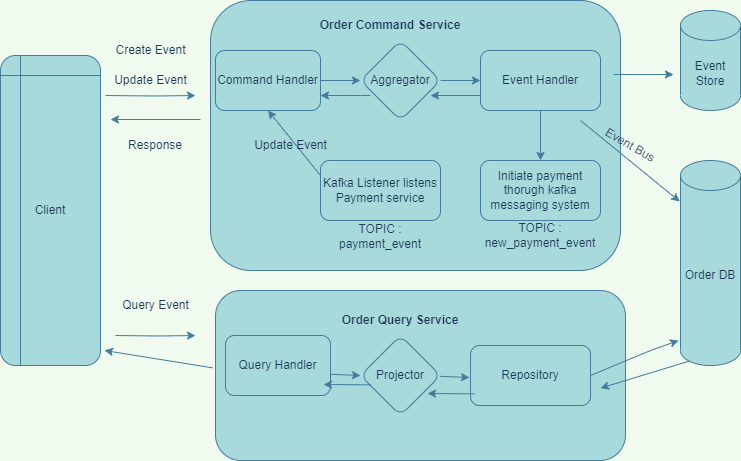

The diagram above was exported from draw.io. Its source (the exported page's mxGraphModel, read from the mxfile embedded in the PNG):
<mxGraphModel dx="1038" dy="539" grid="1" gridSize="10" guides="1" tooltips="1" connect="1" arrows="1" fold="1" page="1" pageScale="1" pageWidth="850" pageHeight="1100" background="#F1FAEE" math="0" shadow="0">
  <root>
    <mxCell id="0" />
    <mxCell id="1" parent="0" />
    <mxCell id="kVyS-LtF-xuFv85oYqwX-21" value="Client" style="shape=internalStorage;whiteSpace=wrap;html=1;backgroundOutline=1;fillColor=#A8DADC;rounded=1;strokeColor=#457B9D;fontColor=#1D3557;" vertex="1" parent="1">
      <mxGeometry x="10" y="85" width="100" height="310" as="geometry" />
    </mxCell>
    <mxCell id="kVyS-LtF-xuFv85oYqwX-24" value="&lt;div style=&quot;&quot;&gt;&lt;br&gt;&lt;/div&gt;" style="rounded=1;whiteSpace=wrap;html=1;fillColor=#A8DADC;align=right;strokeColor=#457B9D;fontColor=#1D3557;" vertex="1" parent="1">
      <mxGeometry x="220" y="30" width="410" height="270" as="geometry" />
    </mxCell>
    <mxCell id="kVyS-LtF-xuFv85oYqwX-26" value="" style="endArrow=classic;html=1;rounded=1;labelBackgroundColor=#F1FAEE;strokeColor=#457B9D;fontColor=#1D3557;" edge="1" parent="1">
      <mxGeometry width="50" height="50" relative="1" as="geometry">
        <mxPoint x="115" y="125" as="sourcePoint" />
        <mxPoint x="205" y="125" as="targetPoint" />
        <Array as="points">
          <mxPoint x="165" y="125.5" />
        </Array>
      </mxGeometry>
    </mxCell>
    <mxCell id="kVyS-LtF-xuFv85oYqwX-27" value="Create Event" style="text;html=1;align=center;verticalAlign=middle;resizable=0;points=[];autosize=1;strokeColor=none;fillColor=none;rounded=1;fontColor=#1D3557;" vertex="1" parent="1">
      <mxGeometry x="115" y="65" width="90" height="30" as="geometry" />
    </mxCell>
    <mxCell id="kVyS-LtF-xuFv85oYqwX-28" value="Update Event" style="text;html=1;align=center;verticalAlign=middle;resizable=0;points=[];autosize=1;strokeColor=none;fillColor=none;rounded=1;fontColor=#1D3557;" vertex="1" parent="1">
      <mxGeometry x="110" y="95" width="100" height="30" as="geometry" />
    </mxCell>
    <mxCell id="kVyS-LtF-xuFv85oYqwX-29" value="" style="endArrow=classic;html=1;rounded=1;labelBackgroundColor=#F1FAEE;strokeColor=#457B9D;fontColor=#1D3557;" edge="1" parent="1">
      <mxGeometry width="50" height="50" relative="1" as="geometry">
        <mxPoint x="125" y="365" as="sourcePoint" />
        <mxPoint x="205" y="365" as="targetPoint" />
        <Array as="points">
          <mxPoint x="169" y="365.5" />
        </Array>
      </mxGeometry>
    </mxCell>
    <mxCell id="kVyS-LtF-xuFv85oYqwX-30" value="Query Event" style="text;html=1;align=center;verticalAlign=middle;resizable=0;points=[];autosize=1;strokeColor=none;fillColor=none;rounded=1;fontColor=#1D3557;" vertex="1" parent="1">
      <mxGeometry x="120" y="320" width="90" height="30" as="geometry" />
    </mxCell>
    <mxCell id="kVyS-LtF-xuFv85oYqwX-38" value="" style="edgeStyle=none;rounded=1;orthogonalLoop=1;jettySize=auto;html=1;labelBackgroundColor=#F1FAEE;strokeColor=#457B9D;fontColor=#1D3557;" edge="1" parent="1" source="kVyS-LtF-xuFv85oYqwX-34" target="kVyS-LtF-xuFv85oYqwX-37">
      <mxGeometry relative="1" as="geometry" />
    </mxCell>
    <mxCell id="kVyS-LtF-xuFv85oYqwX-34" value="Command Handler" style="rounded=1;whiteSpace=wrap;html=1;fillColor=#A8DADC;strokeColor=#457B9D;fontColor=#1D3557;" vertex="1" parent="1">
      <mxGeometry x="225" y="80" width="105" height="60" as="geometry" />
    </mxCell>
    <mxCell id="kVyS-LtF-xuFv85oYqwX-40" value="" style="edgeStyle=none;rounded=1;orthogonalLoop=1;jettySize=auto;html=1;labelBackgroundColor=#F1FAEE;strokeColor=#457B9D;fontColor=#1D3557;" edge="1" parent="1" source="kVyS-LtF-xuFv85oYqwX-37" target="kVyS-LtF-xuFv85oYqwX-39">
      <mxGeometry relative="1" as="geometry" />
    </mxCell>
    <mxCell id="kVyS-LtF-xuFv85oYqwX-37" value="Aggregator" style="rhombus;whiteSpace=wrap;html=1;fillColor=#A8DADC;rounded=1;strokeColor=#457B9D;fontColor=#1D3557;" vertex="1" parent="1">
      <mxGeometry x="370" y="70" width="80" height="80" as="geometry" />
    </mxCell>
    <mxCell id="kVyS-LtF-xuFv85oYqwX-55" value="" style="edgeStyle=none;rounded=1;orthogonalLoop=1;jettySize=auto;html=1;labelBackgroundColor=#F1FAEE;strokeColor=#457B9D;fontColor=#1D3557;" edge="1" parent="1" source="kVyS-LtF-xuFv85oYqwX-39" target="kVyS-LtF-xuFv85oYqwX-54">
      <mxGeometry relative="1" as="geometry" />
    </mxCell>
    <mxCell id="kVyS-LtF-xuFv85oYqwX-39" value="Event Handler" style="whiteSpace=wrap;html=1;fillColor=#A8DADC;rounded=1;strokeColor=#457B9D;fontColor=#1D3557;" vertex="1" parent="1">
      <mxGeometry x="490" y="80" width="120" height="60" as="geometry" />
    </mxCell>
    <mxCell id="kVyS-LtF-xuFv85oYqwX-41" value="Event Store" style="shape=cylinder3;whiteSpace=wrap;html=1;boundedLbl=1;backgroundOutline=1;size=15;fillColor=#A8DADC;rounded=1;strokeColor=#457B9D;fontColor=#1D3557;" vertex="1" parent="1">
      <mxGeometry x="690" y="40" width="60" height="100" as="geometry" />
    </mxCell>
    <mxCell id="kVyS-LtF-xuFv85oYqwX-42" value="Order DB" style="shape=cylinder3;whiteSpace=wrap;html=1;boundedLbl=1;backgroundOutline=1;size=15;fillColor=#A8DADC;rounded=1;strokeColor=#457B9D;fontColor=#1D3557;" vertex="1" parent="1">
      <mxGeometry x="690" y="190" width="60" height="205" as="geometry" />
    </mxCell>
    <mxCell id="kVyS-LtF-xuFv85oYqwX-43" value="" style="endArrow=classic;html=1;rounded=1;labelBackgroundColor=#F1FAEE;strokeColor=#457B9D;fontColor=#1D3557;" edge="1" parent="1">
      <mxGeometry width="50" height="50" relative="1" as="geometry">
        <mxPoint x="623" y="104" as="sourcePoint" />
        <mxPoint x="683" y="104" as="targetPoint" />
        <Array as="points">
          <mxPoint x="653" y="104" />
        </Array>
      </mxGeometry>
    </mxCell>
    <mxCell id="kVyS-LtF-xuFv85oYqwX-49" value="" style="endArrow=classic;html=1;rounded=1;entryX=-0.013;entryY=0.2;entryDx=0;entryDy=0;entryPerimeter=0;labelBackgroundColor=#F1FAEE;strokeColor=#457B9D;fontColor=#1D3557;" edge="1" parent="1" target="kVyS-LtF-xuFv85oYqwX-42">
      <mxGeometry width="50" height="50" relative="1" as="geometry">
        <mxPoint x="590" y="150" as="sourcePoint" />
        <mxPoint x="660" y="150" as="targetPoint" />
      </mxGeometry>
    </mxCell>
    <mxCell id="kVyS-LtF-xuFv85oYqwX-50" value="&lt;b&gt;Order Command Service&lt;/b&gt;" style="text;html=1;strokeColor=none;fillColor=none;align=center;verticalAlign=middle;whiteSpace=wrap;rounded=1;fontColor=#1D3557;" vertex="1" parent="1">
      <mxGeometry x="320" y="40" width="160" height="30" as="geometry" />
    </mxCell>
    <mxCell id="kVyS-LtF-xuFv85oYqwX-52" value="Event Bus" style="text;html=1;strokeColor=none;fillColor=none;align=center;verticalAlign=middle;whiteSpace=wrap;rounded=1;rotation=30;fontColor=#1D3557;" vertex="1" parent="1">
      <mxGeometry x="610" y="160" width="60" height="30" as="geometry" />
    </mxCell>
    <mxCell id="kVyS-LtF-xuFv85oYqwX-54" value="Initiate payment thorugh kafka messaging system" style="whiteSpace=wrap;html=1;fillColor=#A8DADC;rounded=1;strokeColor=#457B9D;fontColor=#1D3557;" vertex="1" parent="1">
      <mxGeometry x="490" y="190" width="120" height="60" as="geometry" />
    </mxCell>
    <mxCell id="kVyS-LtF-xuFv85oYqwX-57" value="Kafka Listener listens Payment service" style="whiteSpace=wrap;html=1;fillColor=#A8DADC;rounded=1;strokeColor=#457B9D;fontColor=#1D3557;" vertex="1" parent="1">
      <mxGeometry x="330" y="190" width="120" height="60" as="geometry" />
    </mxCell>
    <mxCell id="kVyS-LtF-xuFv85oYqwX-61" value="TOPIC : new_payment_event" style="text;html=1;strokeColor=none;fillColor=none;align=center;verticalAlign=middle;whiteSpace=wrap;rounded=1;fontColor=#1D3557;" vertex="1" parent="1">
      <mxGeometry x="515" y="250" width="70" height="30" as="geometry" />
    </mxCell>
    <mxCell id="kVyS-LtF-xuFv85oYqwX-62" value="TOPIC : payment_event" style="text;html=1;strokeColor=none;fillColor=none;align=center;verticalAlign=middle;whiteSpace=wrap;rounded=1;fontColor=#1D3557;" vertex="1" parent="1">
      <mxGeometry x="355" y="251" width="70" height="30" as="geometry" />
    </mxCell>
    <mxCell id="kVyS-LtF-xuFv85oYqwX-63" value="" style="endArrow=classic;html=1;rounded=1;exitX=0;exitY=0.25;exitDx=0;exitDy=0;entryX=0.5;entryY=1;entryDx=0;entryDy=0;labelBackgroundColor=#F1FAEE;strokeColor=#457B9D;fontColor=#1D3557;" edge="1" parent="1" source="kVyS-LtF-xuFv85oYqwX-57" target="kVyS-LtF-xuFv85oYqwX-34">
      <mxGeometry width="50" height="50" relative="1" as="geometry">
        <mxPoint x="240" y="240" as="sourcePoint" />
        <mxPoint x="290" y="190" as="targetPoint" />
      </mxGeometry>
    </mxCell>
    <mxCell id="kVyS-LtF-xuFv85oYqwX-64" value="Update Event" style="text;html=1;align=center;verticalAlign=middle;resizable=0;points=[];autosize=1;strokeColor=none;fillColor=none;rounded=1;fontColor=#1D3557;" vertex="1" parent="1">
      <mxGeometry x="250" y="160" width="100" height="30" as="geometry" />
    </mxCell>
    <mxCell id="kVyS-LtF-xuFv85oYqwX-65" value="" style="endArrow=classic;html=1;rounded=1;labelBackgroundColor=#F1FAEE;strokeColor=#457B9D;fontColor=#1D3557;" edge="1" parent="1">
      <mxGeometry width="50" height="50" relative="1" as="geometry">
        <mxPoint x="210" y="149" as="sourcePoint" />
        <mxPoint x="120" y="149" as="targetPoint" />
      </mxGeometry>
    </mxCell>
    <mxCell id="kVyS-LtF-xuFv85oYqwX-66" value="" style="endArrow=classic;html=1;rounded=1;labelBackgroundColor=#F1FAEE;strokeColor=#457B9D;fontColor=#1D3557;" edge="1" parent="1">
      <mxGeometry width="50" height="50" relative="1" as="geometry">
        <mxPoint x="380" y="125" as="sourcePoint" />
        <mxPoint x="330" y="125" as="targetPoint" />
        <Array as="points">
          <mxPoint x="360" y="125" />
        </Array>
      </mxGeometry>
    </mxCell>
    <mxCell id="kVyS-LtF-xuFv85oYqwX-67" value="" style="endArrow=classic;html=1;rounded=1;labelBackgroundColor=#F1FAEE;strokeColor=#457B9D;fontColor=#1D3557;" edge="1" parent="1">
      <mxGeometry width="50" height="50" relative="1" as="geometry">
        <mxPoint x="490" y="125" as="sourcePoint" />
        <mxPoint x="440" y="125" as="targetPoint" />
      </mxGeometry>
    </mxCell>
    <mxCell id="kVyS-LtF-xuFv85oYqwX-68" value="Response" style="text;html=1;strokeColor=none;fillColor=none;align=center;verticalAlign=middle;whiteSpace=wrap;rounded=1;fontColor=#1D3557;" vertex="1" parent="1">
      <mxGeometry x="135" y="160" width="60" height="30" as="geometry" />
    </mxCell>
    <mxCell id="kVyS-LtF-xuFv85oYqwX-70" value="" style="rounded=1;whiteSpace=wrap;html=1;fillColor=#A8DADC;strokeColor=#457B9D;fontColor=#1D3557;" vertex="1" parent="1">
      <mxGeometry x="225" y="320" width="410" height="170" as="geometry" />
    </mxCell>
    <mxCell id="kVyS-LtF-xuFv85oYqwX-71" value="&lt;b&gt;Order Query Service&lt;/b&gt;" style="text;html=1;strokeColor=none;fillColor=none;align=center;verticalAlign=middle;whiteSpace=wrap;rounded=1;fontColor=#1D3557;" vertex="1" parent="1">
      <mxGeometry x="340" y="335" width="140" height="30" as="geometry" />
    </mxCell>
    <mxCell id="kVyS-LtF-xuFv85oYqwX-72" value="Query Handler" style="rounded=1;whiteSpace=wrap;html=1;fillColor=#A8DADC;strokeColor=#457B9D;fontColor=#1D3557;" vertex="1" parent="1">
      <mxGeometry x="235" y="365" width="105" height="60" as="geometry" />
    </mxCell>
    <mxCell id="kVyS-LtF-xuFv85oYqwX-73" value="Projector" style="rhombus;whiteSpace=wrap;html=1;fillColor=#A8DADC;rounded=1;strokeColor=#457B9D;fontColor=#1D3557;" vertex="1" parent="1">
      <mxGeometry x="370" y="365" width="80" height="80" as="geometry" />
    </mxCell>
    <mxCell id="kVyS-LtF-xuFv85oYqwX-74" value="" style="endArrow=classic;html=1;rounded=1;exitX=1.004;exitY=0.647;exitDx=0;exitDy=0;exitPerimeter=0;labelBackgroundColor=#F1FAEE;strokeColor=#457B9D;fontColor=#1D3557;" edge="1" parent="1" source="kVyS-LtF-xuFv85oYqwX-72">
      <mxGeometry width="50" height="50" relative="1" as="geometry">
        <mxPoint x="320" y="455" as="sourcePoint" />
        <mxPoint x="370" y="405" as="targetPoint" />
      </mxGeometry>
    </mxCell>
    <mxCell id="kVyS-LtF-xuFv85oYqwX-76" value="Repository" style="whiteSpace=wrap;html=1;fillColor=#A8DADC;rounded=1;strokeColor=#457B9D;fontColor=#1D3557;" vertex="1" parent="1">
      <mxGeometry x="480" y="375" width="120" height="60" as="geometry" />
    </mxCell>
    <mxCell id="kVyS-LtF-xuFv85oYqwX-77" value="" style="endArrow=classic;html=1;rounded=1;exitX=1.004;exitY=0.647;exitDx=0;exitDy=0;exitPerimeter=0;labelBackgroundColor=#F1FAEE;strokeColor=#457B9D;fontColor=#1D3557;" edge="1" parent="1">
      <mxGeometry width="50" height="50" relative="1" as="geometry">
        <mxPoint x="449.4200000000001" y="405.82000000000005" as="sourcePoint" />
        <mxPoint x="479" y="407" as="targetPoint" />
      </mxGeometry>
    </mxCell>
    <mxCell id="kVyS-LtF-xuFv85oYqwX-78" value="" style="endArrow=classic;html=1;rounded=1;exitX=1;exitY=0.5;exitDx=0;exitDy=0;labelBackgroundColor=#F1FAEE;strokeColor=#457B9D;fontColor=#1D3557;" edge="1" parent="1" source="kVyS-LtF-xuFv85oYqwX-76">
      <mxGeometry width="50" height="50" relative="1" as="geometry">
        <mxPoint x="608" y="375" as="sourcePoint" />
        <mxPoint x="688" y="370" as="targetPoint" />
        <Array as="points">
          <mxPoint x="660" y="380" />
        </Array>
      </mxGeometry>
    </mxCell>
    <mxCell id="kVyS-LtF-xuFv85oYqwX-81" value="" style="endArrow=classic;html=1;rounded=1;exitX=-0.007;exitY=0.455;exitDx=0;exitDy=0;exitPerimeter=0;labelBackgroundColor=#F1FAEE;strokeColor=#457B9D;fontColor=#1D3557;" edge="1" parent="1" source="kVyS-LtF-xuFv85oYqwX-70">
      <mxGeometry width="50" height="50" relative="1" as="geometry">
        <mxPoint x="70" y="490" as="sourcePoint" />
        <mxPoint x="114" y="380" as="targetPoint" />
        <Array as="points" />
      </mxGeometry>
    </mxCell>
    <mxCell id="kVyS-LtF-xuFv85oYqwX-82" value="" style="endArrow=classic;html=1;rounded=1;exitX=-0.007;exitY=0.455;exitDx=0;exitDy=0;exitPerimeter=0;labelBackgroundColor=#F1FAEE;strokeColor=#457B9D;fontColor=#1D3557;" edge="1" parent="1">
      <mxGeometry width="50" height="50" relative="1" as="geometry">
        <mxPoint x="380.1300000000001" y="414.35" as="sourcePoint" />
        <mxPoint x="333" y="414" as="targetPoint" />
        <Array as="points" />
      </mxGeometry>
    </mxCell>
    <mxCell id="kVyS-LtF-xuFv85oYqwX-83" value="" style="endArrow=classic;html=1;rounded=1;exitX=-0.007;exitY=0.455;exitDx=0;exitDy=0;exitPerimeter=0;labelBackgroundColor=#F1FAEE;strokeColor=#457B9D;fontColor=#1D3557;" edge="1" parent="1">
      <mxGeometry width="50" height="50" relative="1" as="geometry">
        <mxPoint x="484.1300000000001" y="423.35" as="sourcePoint" />
        <mxPoint x="437" y="423" as="targetPoint" />
        <Array as="points" />
      </mxGeometry>
    </mxCell>
    <mxCell id="kVyS-LtF-xuFv85oYqwX-84" value="" style="endArrow=classic;html=1;rounded=1;exitX=0.145;exitY=1;exitDx=0;exitDy=-4.35;exitPerimeter=0;labelBackgroundColor=#F1FAEE;strokeColor=#457B9D;fontColor=#1D3557;" edge="1" parent="1" source="kVyS-LtF-xuFv85oYqwX-42">
      <mxGeometry width="50" height="50" relative="1" as="geometry">
        <mxPoint x="713.1300000000001" y="435" as="sourcePoint" />
        <mxPoint x="610" y="417.65" as="targetPoint" />
        <Array as="points" />
      </mxGeometry>
    </mxCell>
  </root>
</mxGraphModel>